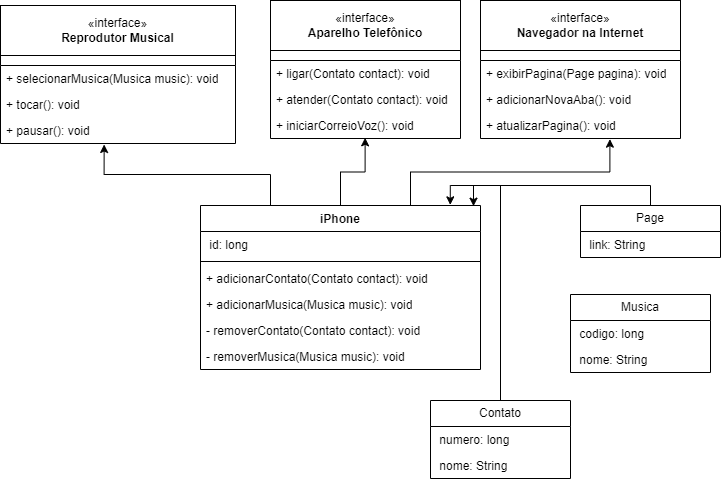

The diagram above was exported from draw.io. Its source (the exported page's mxGraphModel, read from the mxfile embedded in the PNG):
<mxGraphModel dx="794" dy="456" grid="1" gridSize="10" guides="1" tooltips="1" connect="1" arrows="1" fold="1" page="1" pageScale="1" pageWidth="827" pageHeight="1169" math="0" shadow="0">
  <root>
    <mxCell id="WIyWlLk6GJQsqaUBKTNV-0" />
    <mxCell id="WIyWlLk6GJQsqaUBKTNV-1" parent="WIyWlLk6GJQsqaUBKTNV-0" />
    <mxCell id="_0dWpQEpwtTNHEMWAYPG-0" value="«interface»&lt;br&gt;&lt;b&gt;Reprodutor Musical&lt;/b&gt;" style="html=1;whiteSpace=wrap;" parent="WIyWlLk6GJQsqaUBKTNV-1" vertex="1">
      <mxGeometry x="10" y="151" width="235" height="50" as="geometry" />
    </mxCell>
    <mxCell id="_0dWpQEpwtTNHEMWAYPG-3" value="" style="swimlane;fontStyle=0;childLayout=stackLayout;horizontal=1;startSize=10;fillColor=none;horizontalStack=0;resizeParent=1;resizeParentMax=0;resizeLast=0;collapsible=1;marginBottom=0;html=1;" parent="WIyWlLk6GJQsqaUBKTNV-1" vertex="1">
      <mxGeometry x="10" y="201" width="235" height="88" as="geometry" />
    </mxCell>
    <mxCell id="_0dWpQEpwtTNHEMWAYPG-9" value="+ selecionarMusica(Musica music): void" style="text;strokeColor=none;fillColor=none;align=left;verticalAlign=top;spacingLeft=4;spacingRight=4;overflow=hidden;rotatable=0;points=[[0,0.5],[1,0.5]];portConstraint=eastwest;whiteSpace=wrap;html=1;" parent="_0dWpQEpwtTNHEMWAYPG-3" vertex="1">
      <mxGeometry y="10" width="235" height="26" as="geometry" />
    </mxCell>
    <mxCell id="_0dWpQEpwtTNHEMWAYPG-11" value="+ tocar(): void" style="text;strokeColor=none;fillColor=none;align=left;verticalAlign=top;spacingLeft=4;spacingRight=4;overflow=hidden;rotatable=0;points=[[0,0.5],[1,0.5]];portConstraint=eastwest;whiteSpace=wrap;html=1;" parent="_0dWpQEpwtTNHEMWAYPG-3" vertex="1">
      <mxGeometry y="36" width="235" height="26" as="geometry" />
    </mxCell>
    <mxCell id="_0dWpQEpwtTNHEMWAYPG-10" value="+ pausar(): void" style="text;strokeColor=none;fillColor=none;align=left;verticalAlign=top;spacingLeft=4;spacingRight=4;overflow=hidden;rotatable=0;points=[[0,0.5],[1,0.5]];portConstraint=eastwest;whiteSpace=wrap;html=1;" parent="_0dWpQEpwtTNHEMWAYPG-3" vertex="1">
      <mxGeometry y="62" width="235" height="26" as="geometry" />
    </mxCell>
    <mxCell id="_0dWpQEpwtTNHEMWAYPG-13" value="«interface»&lt;br&gt;&lt;b&gt;Aparelho Telefônico&lt;/b&gt;" style="html=1;whiteSpace=wrap;" parent="WIyWlLk6GJQsqaUBKTNV-1" vertex="1">
      <mxGeometry x="280" y="146" width="190" height="50" as="geometry" />
    </mxCell>
    <mxCell id="_0dWpQEpwtTNHEMWAYPG-14" value="" style="swimlane;fontStyle=0;childLayout=stackLayout;horizontal=1;startSize=10;fillColor=none;horizontalStack=0;resizeParent=1;resizeParentMax=0;resizeLast=0;collapsible=1;marginBottom=0;html=1;" parent="WIyWlLk6GJQsqaUBKTNV-1" vertex="1">
      <mxGeometry x="280" y="196" width="190" height="88" as="geometry" />
    </mxCell>
    <mxCell id="_0dWpQEpwtTNHEMWAYPG-15" value="+ ligar(Contato contact): void" style="text;strokeColor=none;fillColor=none;align=left;verticalAlign=top;spacingLeft=4;spacingRight=4;overflow=hidden;rotatable=0;points=[[0,0.5],[1,0.5]];portConstraint=eastwest;whiteSpace=wrap;html=1;" parent="_0dWpQEpwtTNHEMWAYPG-14" vertex="1">
      <mxGeometry y="10" width="190" height="26" as="geometry" />
    </mxCell>
    <mxCell id="_0dWpQEpwtTNHEMWAYPG-16" value="+ atender(Contato contact): void" style="text;strokeColor=none;fillColor=none;align=left;verticalAlign=top;spacingLeft=4;spacingRight=4;overflow=hidden;rotatable=0;points=[[0,0.5],[1,0.5]];portConstraint=eastwest;whiteSpace=wrap;html=1;" parent="_0dWpQEpwtTNHEMWAYPG-14" vertex="1">
      <mxGeometry y="36" width="190" height="26" as="geometry" />
    </mxCell>
    <mxCell id="_0dWpQEpwtTNHEMWAYPG-17" value="+ iniciarCorreioVoz(): void" style="text;strokeColor=none;fillColor=none;align=left;verticalAlign=top;spacingLeft=4;spacingRight=4;overflow=hidden;rotatable=0;points=[[0,0.5],[1,0.5]];portConstraint=eastwest;whiteSpace=wrap;html=1;" parent="_0dWpQEpwtTNHEMWAYPG-14" vertex="1">
      <mxGeometry y="62" width="190" height="26" as="geometry" />
    </mxCell>
    <mxCell id="_0dWpQEpwtTNHEMWAYPG-19" value="«interface»&lt;br&gt;&lt;b&gt;Navegador na Internet&lt;/b&gt;" style="html=1;whiteSpace=wrap;" parent="WIyWlLk6GJQsqaUBKTNV-1" vertex="1">
      <mxGeometry x="490" y="146" width="200" height="50" as="geometry" />
    </mxCell>
    <mxCell id="_0dWpQEpwtTNHEMWAYPG-20" value="" style="swimlane;fontStyle=0;childLayout=stackLayout;horizontal=1;startSize=10;fillColor=none;horizontalStack=0;resizeParent=1;resizeParentMax=0;resizeLast=0;collapsible=1;marginBottom=0;html=1;" parent="WIyWlLk6GJQsqaUBKTNV-1" vertex="1">
      <mxGeometry x="490" y="196" width="200" height="88" as="geometry" />
    </mxCell>
    <mxCell id="_0dWpQEpwtTNHEMWAYPG-21" value="+ exibirPagina(Page pagina): void" style="text;strokeColor=none;fillColor=none;align=left;verticalAlign=top;spacingLeft=4;spacingRight=4;overflow=hidden;rotatable=0;points=[[0,0.5],[1,0.5]];portConstraint=eastwest;whiteSpace=wrap;html=1;" parent="_0dWpQEpwtTNHEMWAYPG-20" vertex="1">
      <mxGeometry y="10" width="200" height="26" as="geometry" />
    </mxCell>
    <mxCell id="_0dWpQEpwtTNHEMWAYPG-22" value="+ adicionarNovaAba(): void" style="text;strokeColor=none;fillColor=none;align=left;verticalAlign=top;spacingLeft=4;spacingRight=4;overflow=hidden;rotatable=0;points=[[0,0.5],[1,0.5]];portConstraint=eastwest;whiteSpace=wrap;html=1;" parent="_0dWpQEpwtTNHEMWAYPG-20" vertex="1">
      <mxGeometry y="36" width="200" height="26" as="geometry" />
    </mxCell>
    <mxCell id="_0dWpQEpwtTNHEMWAYPG-23" value="+ atualizarPagina(): void" style="text;strokeColor=none;fillColor=none;align=left;verticalAlign=top;spacingLeft=4;spacingRight=4;overflow=hidden;rotatable=0;points=[[0,0.5],[1,0.5]];portConstraint=eastwest;whiteSpace=wrap;html=1;" parent="_0dWpQEpwtTNHEMWAYPG-20" vertex="1">
      <mxGeometry y="62" width="200" height="26" as="geometry" />
    </mxCell>
    <mxCell id="_0dWpQEpwtTNHEMWAYPG-30" style="edgeStyle=orthogonalEdgeStyle;rounded=0;orthogonalLoop=1;jettySize=auto;html=1;exitX=0.5;exitY=0;exitDx=0;exitDy=0;entryX=0.498;entryY=0.974;entryDx=0;entryDy=0;entryPerimeter=0;" parent="WIyWlLk6GJQsqaUBKTNV-1" source="_0dWpQEpwtTNHEMWAYPG-24" target="_0dWpQEpwtTNHEMWAYPG-17" edge="1">
      <mxGeometry relative="1" as="geometry" />
    </mxCell>
    <mxCell id="_0dWpQEpwtTNHEMWAYPG-31" style="edgeStyle=orthogonalEdgeStyle;rounded=0;orthogonalLoop=1;jettySize=auto;html=1;exitX=0.75;exitY=0;exitDx=0;exitDy=0;entryX=0.647;entryY=1.026;entryDx=0;entryDy=0;entryPerimeter=0;" parent="WIyWlLk6GJQsqaUBKTNV-1" source="_0dWpQEpwtTNHEMWAYPG-24" target="_0dWpQEpwtTNHEMWAYPG-23" edge="1">
      <mxGeometry relative="1" as="geometry" />
    </mxCell>
    <mxCell id="_0dWpQEpwtTNHEMWAYPG-35" style="edgeStyle=orthogonalEdgeStyle;rounded=0;orthogonalLoop=1;jettySize=auto;html=1;exitX=0.25;exitY=0;exitDx=0;exitDy=0;entryX=0.441;entryY=1.038;entryDx=0;entryDy=0;entryPerimeter=0;" parent="WIyWlLk6GJQsqaUBKTNV-1" source="_0dWpQEpwtTNHEMWAYPG-24" target="_0dWpQEpwtTNHEMWAYPG-10" edge="1">
      <mxGeometry relative="1" as="geometry" />
    </mxCell>
    <mxCell id="_0dWpQEpwtTNHEMWAYPG-24" value="iPhone" style="swimlane;fontStyle=1;align=center;verticalAlign=top;childLayout=stackLayout;horizontal=1;startSize=26;horizontalStack=0;resizeParent=1;resizeParentMax=0;resizeLast=0;collapsible=1;marginBottom=0;whiteSpace=wrap;html=1;" parent="WIyWlLk6GJQsqaUBKTNV-1" vertex="1">
      <mxGeometry x="210" y="351" width="280" height="164" as="geometry" />
    </mxCell>
    <mxCell id="6jVqQWe5TEU0RAbXg68v-14" value="&amp;nbsp;id: long" style="text;strokeColor=none;fillColor=none;align=left;verticalAlign=top;spacingLeft=4;spacingRight=4;overflow=hidden;rotatable=0;points=[[0,0.5],[1,0.5]];portConstraint=eastwest;whiteSpace=wrap;html=1;" vertex="1" parent="_0dWpQEpwtTNHEMWAYPG-24">
      <mxGeometry y="26" width="280" height="26" as="geometry" />
    </mxCell>
    <mxCell id="_0dWpQEpwtTNHEMWAYPG-26" value="" style="line;strokeWidth=1;fillColor=none;align=left;verticalAlign=middle;spacingTop=-1;spacingLeft=3;spacingRight=3;rotatable=0;labelPosition=right;points=[];portConstraint=eastwest;strokeColor=inherit;" parent="_0dWpQEpwtTNHEMWAYPG-24" vertex="1">
      <mxGeometry y="52" width="280" height="8" as="geometry" />
    </mxCell>
    <mxCell id="6jVqQWe5TEU0RAbXg68v-18" value="+ adicionarContato(Contato contact): void" style="text;strokeColor=none;fillColor=none;align=left;verticalAlign=top;spacingLeft=4;spacingRight=4;overflow=hidden;rotatable=0;points=[[0,0.5],[1,0.5]];portConstraint=eastwest;whiteSpace=wrap;html=1;" vertex="1" parent="_0dWpQEpwtTNHEMWAYPG-24">
      <mxGeometry y="60" width="280" height="26" as="geometry" />
    </mxCell>
    <mxCell id="6jVqQWe5TEU0RAbXg68v-27" value="+ adicionarMusica(Musica music): void" style="text;strokeColor=none;fillColor=none;align=left;verticalAlign=top;spacingLeft=4;spacingRight=4;overflow=hidden;rotatable=0;points=[[0,0.5],[1,0.5]];portConstraint=eastwest;whiteSpace=wrap;html=1;" vertex="1" parent="_0dWpQEpwtTNHEMWAYPG-24">
      <mxGeometry y="86" width="280" height="26" as="geometry" />
    </mxCell>
    <mxCell id="6jVqQWe5TEU0RAbXg68v-28" value="- removerContato(Contato contact): void" style="text;strokeColor=none;fillColor=none;align=left;verticalAlign=top;spacingLeft=4;spacingRight=4;overflow=hidden;rotatable=0;points=[[0,0.5],[1,0.5]];portConstraint=eastwest;whiteSpace=wrap;html=1;" vertex="1" parent="_0dWpQEpwtTNHEMWAYPG-24">
      <mxGeometry y="112" width="280" height="26" as="geometry" />
    </mxCell>
    <mxCell id="6jVqQWe5TEU0RAbXg68v-29" value="- removerMusica(Musica music): void" style="text;strokeColor=none;fillColor=none;align=left;verticalAlign=top;spacingLeft=4;spacingRight=4;overflow=hidden;rotatable=0;points=[[0,0.5],[1,0.5]];portConstraint=eastwest;whiteSpace=wrap;html=1;" vertex="1" parent="_0dWpQEpwtTNHEMWAYPG-24">
      <mxGeometry y="138" width="280" height="26" as="geometry" />
    </mxCell>
    <mxCell id="6jVqQWe5TEU0RAbXg68v-1" value="Musica" style="swimlane;fontStyle=0;childLayout=stackLayout;horizontal=1;startSize=26;fillColor=none;horizontalStack=0;resizeParent=1;resizeParentMax=0;resizeLast=0;collapsible=1;marginBottom=0;whiteSpace=wrap;html=1;" vertex="1" parent="WIyWlLk6GJQsqaUBKTNV-1">
      <mxGeometry x="580" y="440" width="140" height="78" as="geometry" />
    </mxCell>
    <mxCell id="6jVqQWe5TEU0RAbXg68v-2" value="&amp;nbsp;codigo: long" style="text;strokeColor=none;fillColor=none;align=left;verticalAlign=top;spacingLeft=4;spacingRight=4;overflow=hidden;rotatable=0;points=[[0,0.5],[1,0.5]];portConstraint=eastwest;whiteSpace=wrap;html=1;" vertex="1" parent="6jVqQWe5TEU0RAbXg68v-1">
      <mxGeometry y="26" width="140" height="26" as="geometry" />
    </mxCell>
    <mxCell id="6jVqQWe5TEU0RAbXg68v-3" value="&amp;nbsp;nome: String" style="text;strokeColor=none;fillColor=none;align=left;verticalAlign=top;spacingLeft=4;spacingRight=4;overflow=hidden;rotatable=0;points=[[0,0.5],[1,0.5]];portConstraint=eastwest;whiteSpace=wrap;html=1;" vertex="1" parent="6jVqQWe5TEU0RAbXg68v-1">
      <mxGeometry y="52" width="140" height="26" as="geometry" />
    </mxCell>
    <mxCell id="6jVqQWe5TEU0RAbXg68v-24" style="edgeStyle=orthogonalEdgeStyle;rounded=0;orthogonalLoop=1;jettySize=auto;html=1;exitX=0.5;exitY=0;exitDx=0;exitDy=0;entryX=0.975;entryY=0.004;entryDx=0;entryDy=0;entryPerimeter=0;" edge="1" parent="WIyWlLk6GJQsqaUBKTNV-1" source="6jVqQWe5TEU0RAbXg68v-5" target="_0dWpQEpwtTNHEMWAYPG-24">
      <mxGeometry relative="1" as="geometry" />
    </mxCell>
    <mxCell id="6jVqQWe5TEU0RAbXg68v-5" value="Contato" style="swimlane;fontStyle=0;childLayout=stackLayout;horizontal=1;startSize=26;fillColor=none;horizontalStack=0;resizeParent=1;resizeParentMax=0;resizeLast=0;collapsible=1;marginBottom=0;whiteSpace=wrap;html=1;" vertex="1" parent="WIyWlLk6GJQsqaUBKTNV-1">
      <mxGeometry x="440" y="546" width="140" height="78" as="geometry" />
    </mxCell>
    <mxCell id="6jVqQWe5TEU0RAbXg68v-6" value="&amp;nbsp;numero: long" style="text;strokeColor=none;fillColor=none;align=left;verticalAlign=top;spacingLeft=4;spacingRight=4;overflow=hidden;rotatable=0;points=[[0,0.5],[1,0.5]];portConstraint=eastwest;whiteSpace=wrap;html=1;" vertex="1" parent="6jVqQWe5TEU0RAbXg68v-5">
      <mxGeometry y="26" width="140" height="26" as="geometry" />
    </mxCell>
    <mxCell id="6jVqQWe5TEU0RAbXg68v-7" value="&amp;nbsp;nome: String&amp;nbsp;" style="text;strokeColor=none;fillColor=none;align=left;verticalAlign=top;spacingLeft=4;spacingRight=4;overflow=hidden;rotatable=0;points=[[0,0.5],[1,0.5]];portConstraint=eastwest;whiteSpace=wrap;html=1;" vertex="1" parent="6jVqQWe5TEU0RAbXg68v-5">
      <mxGeometry y="52" width="140" height="26" as="geometry" />
    </mxCell>
    <mxCell id="6jVqQWe5TEU0RAbXg68v-23" style="edgeStyle=orthogonalEdgeStyle;rounded=0;orthogonalLoop=1;jettySize=auto;html=1;exitX=0.5;exitY=0;exitDx=0;exitDy=0;entryX=0.892;entryY=-0.004;entryDx=0;entryDy=0;entryPerimeter=0;" edge="1" parent="WIyWlLk6GJQsqaUBKTNV-1" source="6jVqQWe5TEU0RAbXg68v-9" target="_0dWpQEpwtTNHEMWAYPG-24">
      <mxGeometry relative="1" as="geometry" />
    </mxCell>
    <mxCell id="6jVqQWe5TEU0RAbXg68v-9" value="Page" style="swimlane;fontStyle=0;childLayout=stackLayout;horizontal=1;startSize=26;fillColor=none;horizontalStack=0;resizeParent=1;resizeParentMax=0;resizeLast=0;collapsible=1;marginBottom=0;whiteSpace=wrap;html=1;" vertex="1" parent="WIyWlLk6GJQsqaUBKTNV-1">
      <mxGeometry x="590" y="351" width="140" height="52" as="geometry" />
    </mxCell>
    <mxCell id="6jVqQWe5TEU0RAbXg68v-10" value="&amp;nbsp;link: String" style="text;strokeColor=none;fillColor=none;align=left;verticalAlign=top;spacingLeft=4;spacingRight=4;overflow=hidden;rotatable=0;points=[[0,0.5],[1,0.5]];portConstraint=eastwest;whiteSpace=wrap;html=1;" vertex="1" parent="6jVqQWe5TEU0RAbXg68v-9">
      <mxGeometry y="26" width="140" height="26" as="geometry" />
    </mxCell>
  </root>
</mxGraphModel>